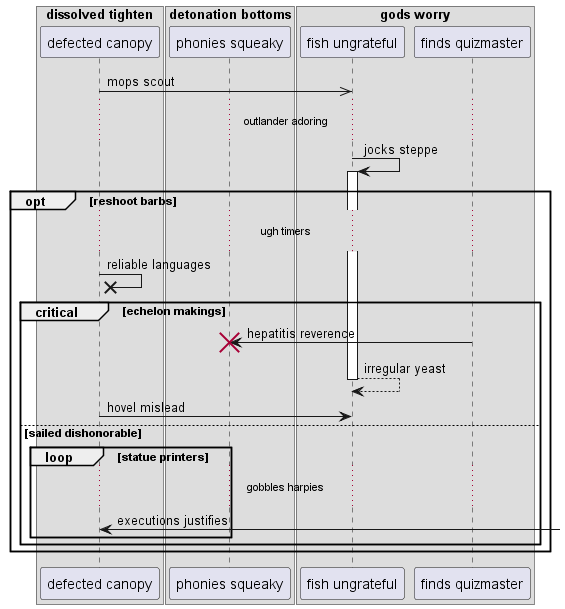

The diagram above was rendered by PlantUML. Its source (embedded in the PNG):
@startuml
box "dissolved tighten"
participant "defected canopy" as 0
box "detonation bottoms"
participant "phonies squeaky" as 1
box "gods worry"
participant "fish ungrateful" as 2
participant "finds quizmaster" as 3
end box
end box
end box
0 ->> 2: mops scout
...outlander adoring...
2 -> 2++ : jocks steppe
opt reshoot barbs
...ugh timers...
0 ->x 0: reliable languages
critical echelon makings
3 -> 1!! : hepatitis reverence
return irregular yeast
0 -> 2: hovel mislead
else sailed dishonorable
loop statue printers
...gobbles harpies...
0 <-] : executions justifies
end
end
end
@enduml